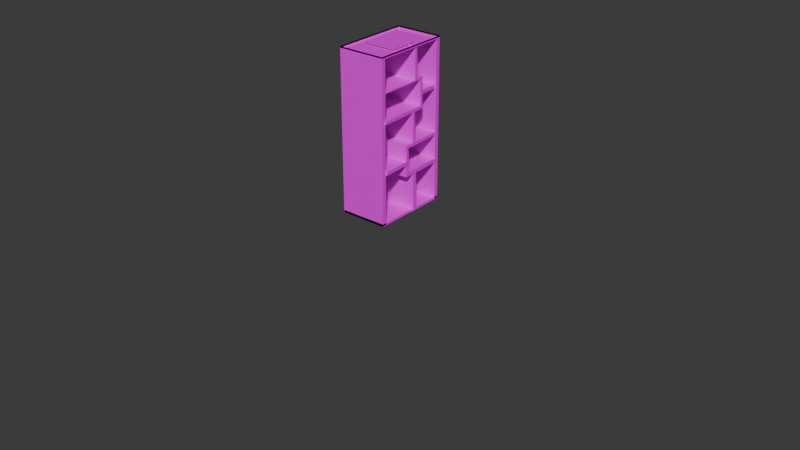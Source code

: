 # Source: bookshelf.blend  (saved by Blender 4.3.34; exported with 4.5.12 LTS)
import bpy
from mathutils import Matrix  # noqa: F401  (used for matrix-valued properties, if any)

bpy.ops.wm.read_factory_settings(use_empty=True)
scene = bpy.context.scene
scene.name = 'Scene'

# ---- collections
col_collection = bpy.data.collections.new('Collection'); scene.collection.children.link(col_collection)

# ---- images (referenced by path relative to the original .blend; pixels are not part of the script)
import os
ASSET_DIR = os.environ.get("B2B_ASSET_DIR", "")  # directory of the original .blend (textures are referenced by path, not embedded)
HERE = os.path.dirname(os.path.abspath(__file__))  # packed textures are extracted next to this script under _unpacked/

def load_image(name, relpath, width, height, colorspace="sRGB"):
    """Load a texture the original file referenced (path relative to the .blend, or extracted next to this script)."""
    p = next((c for c in (os.path.join(HERE, relpath), os.path.join(ASSET_DIR, relpath)) if relpath and os.path.exists(c)), "")
    if p:
        img = bpy.data.images.load(p, check_existing=True)
        img.name = name
    else:  # same state as the original file: an image datablock whose file is absent (Cycles renders it pink)
        img = bpy.data.images.new(name, width, height)
        img.source = "FILE"
        img.filepath = "//" + (relpath or name)
    img.colorspace_settings.name = colorspace
    return img
img_texture_jpg = load_image('texture.jpg', 'texture.jpg', 1024, 1024, 'sRGB')

# ---- materials (node trees are filled in below, after node groups)
mat_material_001 = bpy.data.materials.new('Material.001')

# ---- material node trees
mat_material_001.use_nodes = True; mat_material_001.node_tree.nodes.clear()
_N = mat_material_001.node_tree.nodes; _L = mat_material_001.node_tree.links
n0 = _N.new('ShaderNodeBsdfPrincipled'); n0.name = 'Principled BSDF'; n0.location = (10, 300)
n1 = _N.new('ShaderNodeOutputMaterial'); n1.name = 'Material Output'; n1.location = (300, 300)
n2 = _N.new('ShaderNodeTexImage'); n2.name = 'Image Texture'; n2.location = (-280, 275)
n2.image = img_texture_jpg
_L.new(n0.outputs[0], n1.inputs[0])
_L.new(n2.outputs[0], n0.inputs[0])
n1.is_active_output = True

# ---- world
world_world = bpy.data.worlds.new('World'); scene.world = world_world
world_world.use_nodes = True; world_world.node_tree.nodes.clear()
_N = world_world.node_tree.nodes; _L = world_world.node_tree.links
n0 = _N.new('ShaderNodeOutputWorld'); n0.name = 'World Output'; n0.location = (300, 300)
n1 = _N.new('ShaderNodeBackground'); n1.name = 'Background'; n1.location = (10, 300)
n1.inputs[0].default_value = (0.05088, 0.05088, 0.05088, 1.0)
_L.new(n1.outputs[0], n0.inputs[0])
n0.is_active_output = True
world_world.color = (0.05088, 0.05088, 0.05088)
world_world.sun_shadow_jitter_overblur = 0.0

# ---- meshes
me_plane = bpy.data.meshes.new('Plane')
me_plane.from_pydata([(1.0, -1.0, 0.0), (-1.0, -1.0, 0.0), (1.0, -1.0, 0.0), (1.0, 1.0, 0.0), (-1.0, 1.0, 0.0), (1.0, 1.0, 0.0), (-1.0, -1.0, 0.0), (1.0, -1.0, 0.0), (-1.0, 1.0, 0.0), (1.0, 1.0, 0.0), (1.0, -1.0, -0.07533), (1.0, 1.0, -0.07533), (-1.0, 1.0, -0.07533), (-1.0, -1.0, -0.07533), (1.0, -1.0, -9.962), (-1.0, -1.0, -9.962), (-1.0, 1.0, -9.962), (1.0, 1.0, -9.962), (1.0, -1.0, -10.04), (1.0, 1.0, -10.04), (-1.0, 1.0, -10.04), (-1.0, -1.0, -10.04), (1.0, -0.8903, 0.0), (-1.0, -0.8903, 0.0), (-1.0, -0.8903, 0.0), (1.0, -0.8903, -0.07533), (-1.0, -0.8903, -0.07533), (1.0, 0.8925, 0.0), (1.0, 0.8925, -0.07533), (-1.0, 0.8925, 0.0), (-1.0, 0.8925, 0.0), (-1.0, 0.8925, -0.07533), (1.0, 0.8925, -10.01), (1.0, 1.0, -10.01), (-1.0, -0.8903, -10.01), (-1.0, -1.0, -10.01), (1.0, -1.0, -10.01), (-1.0, 1.0, -10.01), (1.0, -0.8903, -10.01), (-1.0, 0.8925, -10.01), (-0.6667, -0.4, 0.0), (0.6667, -0.4, 0.0), (-0.6667, 0.4, 0.0), (0.6667, 0.4, 0.0), (-0.9769, -0.9189, -2.036), (-0.9769, -0.9189, -2.106), (9.06, -8.428, 3.119e-07), (9.06, -8.428, -6.418e-07), (9.68, -8.401, 3.059e-07), (9.68, -8.401, -6.478e-07), (10.28, -8.319, 2.881e-07), (10.28, -8.319, -6.655e-07), (10.83, -8.188, 2.593e-07), (10.83, -8.188, -6.944e-07), (11.31, -8.01, 2.205e-07), (11.31, -8.01, -7.332e-07), (11.7, -7.794, 1.733e-07), (11.7, -7.794, -7.804e-07), (12.0, -7.547, 1.193e-07), (12.0, -7.547, -8.343e-07), (12.18, -7.279, 6.084e-08), (12.18, -7.279, -8.928e-07), (12.24, -7.001, 0.0), (12.24, -7.001, -9.537e-07), (12.18, -6.723, -6.084e-08), (12.18, -6.723, -1.015e-06), (12.0, -6.455, -1.193e-07), (12.0, -6.455, -1.073e-06), (11.7, -6.208, -1.733e-07), (11.7, -6.208, -1.127e-06), (11.31, -5.992, -2.205e-07), (11.31, -5.992, -1.174e-06), (10.83, -5.815, -2.593e-07), (10.83, -5.815, -1.213e-06), (10.28, -5.683, -2.881e-07), (10.28, -5.683, -1.242e-06), (9.68, -5.602, -3.059e-07), (9.68, -5.602, -1.26e-06), (9.06, -5.574, -3.119e-07), (9.06, -5.574, -1.266e-06), (8.44, -5.602, -3.059e-07), (8.44, -5.602, -1.26e-06), (7.843, -5.683, -2.881e-07), (7.843, -5.683, -1.242e-06), (7.294, -5.815, -2.593e-07), (7.294, -5.815, -1.213e-06), (6.812, -5.992, -2.205e-07), (6.812, -5.992, -1.174e-06), (6.417, -6.208, -1.733e-07), (6.417, -6.208, -1.127e-06), (6.124, -6.455, -1.193e-07), (6.124, -6.455, -1.073e-06), (5.943, -6.723, -6.084e-08), (5.943, -6.723, -1.015e-06), (5.882, -7.001, 0.0), (5.882, -7.001, -9.537e-07), (5.943, -7.279, 6.084e-08), (5.943, -7.279, -8.928e-07), (6.124, -7.547, 1.193e-07), (6.124, -7.547, -8.343e-07), (6.417, -7.794, 1.733e-07), (6.417, -7.794, -7.804e-07), (6.812, -8.01, 2.205e-07), (6.812, -8.01, -7.332e-07), (7.294, -8.188, 2.593e-07), (7.294, -8.188, -6.944e-07), (7.843, -8.319, 2.881e-07), (7.843, -8.319, -6.655e-07), (8.44, -8.401, 3.059e-07), (8.44, -8.401, -6.478e-07), (1.495, -4.037, 0.0), (1.495, -4.037, 0.0), (1.693, -4.051, 0.0), (1.693, -4.051, 0.0), (1.883, -4.093, 0.0), (1.883, -4.093, 0.0), (2.058, -4.161, 0.0), (2.058, -4.161, 0.0), (2.212, -4.252, 0.0), (2.212, -4.252, 0.0), (2.338, -4.364, 0.0), (2.338, -4.364, 0.0), (2.431, -4.491, 0.0), (2.431, -4.491, 0.0), (2.489, -4.629, 0.0), (2.489, -4.629, 0.0), (2.508, -4.772, 0.0), (2.508, -4.772, 0.0), (2.489, -4.916, 0.0), (2.489, -4.916, 0.0), (2.431, -5.054, 0.0), (2.431, -5.054, 0.0), (2.338, -5.181, 0.0), (2.338, -5.181, 0.0), (2.212, -5.293, 0.0), (2.212, -5.293, 0.0), (2.058, -5.384, 0.0), (2.058, -5.384, 0.0), (1.883, -5.452, 0.0), (1.883, -5.452, 0.0), (1.693, -5.494, 0.0), (1.693, -5.494, 0.0), (1.495, -5.508, 0.0), (1.495, -5.508, 0.0), (1.298, -5.494, 0.0), (1.298, -5.494, 0.0), (1.108, -5.452, 0.0), (1.108, -5.452, 0.0), (0.9324, -5.384, 0.0), (0.9324, -5.384, 0.0), (0.7789, -5.293, 0.0), (0.7789, -5.293, 0.0), (0.6529, -5.181, 0.0), (0.6529, -5.181, 0.0), (0.5593, -5.054, 0.0), (0.5593, -5.054, 0.0), (0.5016, -4.916, 0.0), (0.5016, -4.916, 0.0), (0.4822, -4.772, 0.0), (0.4822, -4.772, 0.0), (0.5016, -4.629, 0.0), (0.5016, -4.629, 0.0), (0.5593, -4.491, 0.0), (0.5593, -4.491, 0.0), (0.6529, -4.364, 0.0), (0.6529, -4.364, 0.0), (0.7789, -4.252, 0.0), (0.7789, -4.252, 0.0), (0.9324, -4.161, 0.0), (0.9324, -4.161, 0.0), (1.108, -4.093, 0.0), (1.108, -4.093, 0.0), (1.298, -4.051, 0.0), (1.298, -4.051, 0.0), (-0.9769, -0.1189, -2.106), (-0.9769, -0.1189, -2.036), (0.9983, -0.8845, -2.067), (0.9983, -0.8845, -1.996), (0.9983, -0.08454, -2.067), (0.9983, -0.08454, -1.996), (0.9832, 0.2269, -1.996), (0.9832, 0.2269, -2.067), (-0.9919, 0.1926, -2.036), (-0.9919, 0.1926, -2.106), (0.987, 0.1491, -2.067), (0.987, 0.1491, -1.996), (-0.9881, 0.1147, -2.036), (-0.9881, 0.1147, -2.106), (-1.009, 0.1923, -0.07603), (0.9659, 0.2266, -0.03687), (-1.005, 0.1144, -0.07603), (0.9697, 0.1488, -0.03687), (-0.9769, -0.1189, -1.943), (-0.9769, -0.1189, -2.013), (-0.9769, -0.9189, -1.943), (-0.9769, -0.9189, -2.013), (-0.9881, 0.1147, -2.013), (-0.9881, 0.1147, -1.943), (0.9832, 0.2269, -2.067), (0.9742, 0.4126, -2.067), (0.9832, 0.2269, -1.996), (-1.001, 0.3782, -2.106), (0.9832, 0.2269, -1.996), (0.9832, 0.2269, -2.067), (-0.9919, 0.1926, -2.036), (-0.9919, 0.1926, -2.106), (0.9742, 0.4126, -2.067), (-1.001, 0.3782, -2.106), (-0.9919, 0.1926, -2.036), (-0.9919, 0.1926, -2.106), (0.9742, 0.4126, -1.996), (0.9742, 0.4126, -2.067), (-1.001, 0.3782, -2.036), (-1.001, 0.3782, -2.106), (-0.9927, 0.1926, -1.95), (0.9824, 0.2269, -1.911), (-1.002, 0.3782, -1.95), (0.9735, 0.4125, -1.911), (-0.9973, 0.3049, -2.106), (0.9778, 0.3393, -2.067), (-0.9973, 0.3049, -2.106), (0.9778, 0.3393, -2.067), (-0.9973, 0.3049, -2.036), (-0.9973, 0.3049, -2.106), (0.9778, 0.3393, -1.996), (0.9778, 0.3393, -2.067), (-0.9981, 0.3049, -1.95), (0.977, 0.3393, -1.911), (0.9899, 0.4128, -3.844), (-0.9852, 0.3784, -3.883), (-0.9817, 0.3052, -3.883), (0.9934, 0.3396, -3.844), (-0.9871, 0.3784, -3.676), (-0.9835, 0.3051, -3.676), (0.9916, 0.3395, -3.637), (0.9881, 0.4128, -3.637), (-0.9237, -0.894, -3.883), (1.051, -0.8596, -3.844), (1.05, -0.8596, -3.637), (-0.9255, -0.894, -3.676), (-0.9913, 0.305, -2.798), (0.9803, 0.4127, -2.758), (-0.9948, 0.3783, -2.798), (0.9839, 0.3394, -2.758), (-0.9928, 0.3783, -3.027), (0.9859, 0.3394, -2.988), (-0.9892, 0.305, -3.027), (0.9823, 0.4127, -2.988), (0.9571, 0.935, -2.988), (0.9551, 0.935, -2.758), (-1.02, 0.9006, -2.798), (-1.018, 0.9006, -3.027), (-0.9718, 0.1009, -3.883), (-0.9736, 0.1008, -3.676), (1.003, 0.1353, -3.844), (1.001, 0.1352, -3.637), (-0.968, 0.02266, -3.883), (1.007, 0.05705, -3.844), (1.005, 0.05702, -3.637), (-0.9699, 0.02263, -3.676), (1.021, 0.1356, -5.875), (-0.9539, 0.1012, -5.914), (-0.9502, 0.02297, -5.914), (1.025, 0.05736, -5.875), (-0.9557, 0.1011, -5.713), (-0.9519, 0.02294, -5.713), (1.019, 0.1355, -5.674), (1.023, 0.05733, -5.674), (0.9816, 0.9548, -5.875), (-0.9936, 0.9204, -5.914), (-0.9953, 0.9204, -5.713), (0.9798, 0.9548, -5.674), (1.037, -0.1973, -5.875), (-0.9378, -0.2316, -5.914), (1.035, -0.1973, -5.674), (-0.9396, -0.2317, -5.713), (-0.9808, 1.0, -9.962), (-0.9808, -1.0, -9.962), (-0.9808, -1.0, -10.04), (-0.9808, 1.0, -10.04), (-0.9209, -0.9517, -3.883), (1.054, -0.9173, -3.844), (1.052, -0.9174, -3.637), (-0.9227, -0.9517, -3.676), (1.031, -0.1121, -5.674), (1.033, -0.1121, -5.875), (-0.942, -0.1465, -5.914), (-0.9437, -0.1465, -5.713), (1.053, -0.197, -7.611), (-0.9226, -0.2314, -7.65), (1.048, -0.1118, -7.611), (-0.9267, -0.1462, -7.65), (1.05, -0.197, -7.369), (1.046, -0.1119, -7.369), (-0.9288, -0.1462, -7.409), (-0.9247, -0.2314, -7.409), (0.9956, 0.9801, -7.611), (-0.9795, 0.9457, -7.65), (0.9935, 0.98, -7.369), (-0.9816, 0.9457, -7.409), (1.04, -0.112, -6.651), (-0.9351, -0.1464, -6.691), (-0.931, -0.2315, -6.691), (1.044, -0.1971, -6.651), (1.046, -0.1971, -6.88), (1.042, -0.1119, -6.88), (-0.9331, -0.1463, -6.919), (-0.929, -0.2315, -6.919), (-0.8953, -0.9278, -6.919), (-0.8973, -0.9278, -6.691), (1.078, -0.8934, -6.651), (1.08, -0.8934, -6.88), (-0.9369, 0.02047, -7.409), (-0.9347, 0.0205, -7.65), (1.04, 0.05489, -7.611), (1.038, 0.05485, -7.369), (-0.9419, 0.1247, -7.409), (1.035, 0.1591, -7.611), (-0.9398, 0.1247, -7.65), (1.033, 0.159, -7.369), (-0.9189, 0.1251, -10.03), (-0.9138, 0.02087, -10.03), (1.061, 0.05525, -9.987), (1.056, 0.1594, -9.987), (1.0, 0.8925, 0.0833), (1.0, 1.0, 0.0833), (-1.0, -0.8903, 0.0833), (-1.0, -1.0, 0.0833), (1.0, -1.0, 0.0833), (-1.0, 1.0, 0.0833), (1.0, 0.8925, 0.007968), (1.0, 1.0, 0.007968), (-1.0, -0.8903, 0.007968), (-1.0, -1.0, 0.007968), (1.0, -1.0, 0.007968), (-1.0, 1.0, 0.007968), (1.0, -0.8903, 0.0833), (-1.0, 0.8925, 0.0833), (1.0, -0.8903, 0.007968), (-1.0, 0.8925, 0.007968), (1.0, -1.0, -9.897), (1.0, 1.0, -9.897), (-0.9808, -1.0, -9.897), (-0.9808, 1.0, -9.897)], [(2, 7), (135, 134), (46, 47), (49, 48), (51, 50), (53, 52), (121, 120), (55, 54), (57, 56), (133, 132), (59, 58), (61, 60), (63, 62), (119, 118), (65, 64), (67, 66), (131, 130), (69, 68), (71, 70), (73, 72), (117, 116), (75, 74), (77, 76), (129, 128), (79, 78), (81, 80), (83, 82), (115, 114), (85, 84), (87, 86), (127, 126), (89, 88), (91, 90), (93, 92), (113, 112), (95, 94), (110, 111), (97, 96), (125, 124), (99, 98), (101, 100), (103, 102), (105, 104), (107, 106), (123, 122), (109, 108), (137, 136), (139, 138), (141, 140), (143, 142), (145, 144), (147, 146), (149, 148), (151, 150), (153, 152), (155, 154), (157, 156), (159, 158), (161, 160), (163, 162), (165, 164), (167, 166), (169, 168), (171, 170), (173, 172)], [(5, 4, 329, 325), (4, 5, 9, 8), (29, 4, 8, 30), (31, 28, 32, 39), (4, 29, 337, 329), (11, 28, 330, 331), (25, 10, 334, 338), (21, 18, 19, 20), (16, 15, 21, 20), (15, 14, 18, 21), (14, 17, 276, 277), (1, 0, 328, 327), (28, 25, 338, 330), (25, 26, 34, 38), (1, 23, 24, 6), (22, 27, 324, 336), (23, 1, 327, 326), (26, 25, 28, 31), (23, 29, 30, 24), (39, 32, 33, 37), (35, 36, 38, 34), (13, 10, 36, 35), (10, 25, 38, 36), (28, 11, 33, 32), (11, 12, 37, 33), (26, 13, 35, 34), (12, 31, 39, 37), (40, 41, 43, 42), (179, 175, 44, 177), (174, 178, 176, 45), (176, 177, 44, 45), (178, 179, 177, 176), (185, 184, 181, 180), (44, 175, 192, 194), (182, 180, 202, 204), (187, 186, 182, 183), (184, 187, 183, 181), (185, 180, 189, 191), (175, 179, 185, 186), (178, 174, 187, 184), (45, 44, 194, 195), (179, 178, 184, 185), (190, 191, 189, 188), (180, 182, 188, 189), (186, 185, 191, 190), (182, 186, 190, 188), (195, 194, 192, 193), (193, 192, 197, 196), (187, 174, 193, 196), (186, 187, 196, 197), (175, 186, 197, 192), (174, 45, 195, 193), (183, 182, 204, 205), (199, 201, 207, 206), (233, 232, 229, 230), (180, 181, 203, 202), (204, 202, 200, 208), (206, 207, 213, 211), (202, 203, 198, 200), (205, 204, 208, 209), (219, 199, 206, 221), (218, 183, 205, 220), (223, 222, 212, 213), (213, 212, 210, 211), (224, 210, 217, 227), (224, 225, 211, 210), (221, 206, 211, 225), (220, 205, 209, 223), (226, 227, 217, 216), (222, 208, 214, 226), (208, 200, 215, 214), (210, 212, 216, 217), (212, 222, 226, 216), (214, 215, 227, 226), (207, 220, 223, 213), (203, 221, 225, 198), (200, 198, 225, 224), (200, 224, 227, 215), (209, 208, 222, 223), (201, 218, 220, 207), (181, 219, 221, 203), (181, 183, 218, 219), (231, 230, 229, 228), (235, 234, 231, 228), (259, 256, 236, 239), (232, 235, 228, 229), (244, 247, 235, 232), (245, 246, 233, 234), (247, 245, 234, 235), (246, 244, 232, 233), (238, 239, 283, 282), (256, 257, 237, 236), (257, 258, 238, 237), (258, 259, 239, 238), (218, 201, 242, 240), (199, 219, 243, 241), (219, 218, 240, 243), (201, 199, 241, 242), (240, 242, 244, 246), (241, 243, 245, 247), (243, 240, 246, 245), (242, 241, 249, 250), (250, 249, 248, 251), (241, 247, 248, 249), (244, 242, 250, 251), (247, 244, 251, 248), (234, 233, 253, 255), (231, 234, 255, 254), (230, 231, 254, 252), (233, 230, 252, 253), (255, 253, 259, 258), (254, 255, 258, 257), (265, 264, 261, 262), (253, 252, 256, 259), (261, 260, 263, 262), (264, 266, 271, 270), (266, 267, 263, 260), (285, 284, 274, 272), (257, 256, 265, 267), (254, 257, 267, 266), (252, 254, 266, 264), (256, 252, 264, 265), (270, 271, 268, 269), (266, 260, 268, 271), (261, 264, 270, 269), (260, 261, 269, 268), (274, 275, 273, 272), (293, 292, 288, 290), (284, 287, 275, 274), (287, 286, 273, 275), (277, 276, 279, 278), (18, 278, 342, 340), (18, 14, 277, 278), (17, 19, 279, 276), (282, 283, 280, 281), (237, 238, 282, 281), (239, 236, 280, 283), (236, 237, 281, 280), (265, 262, 286, 287), (267, 265, 287, 284), (262, 263, 285, 286), (263, 267, 284, 285), (291, 290, 288, 289), (318, 316, 299, 297), (295, 294, 291, 289), (292, 295, 289, 288), (304, 307, 295, 292), (307, 306, 294, 295), (306, 305, 293, 294), (305, 304, 292, 293), (299, 298, 296, 297), (319, 317, 296, 298), (317, 318, 297, 296), (316, 319, 298, 299), (285, 272, 303, 300), (286, 285, 300, 301), (273, 286, 301, 302), (272, 273, 302, 303), (300, 303, 304, 305), (301, 300, 305, 306), (302, 301, 306, 307), (304, 303, 310, 311), (310, 309, 308, 311), (307, 304, 311, 308), (302, 307, 308, 309), (303, 302, 309, 310), (294, 293, 315, 312), (290, 291, 313, 314), (293, 290, 314, 315), (291, 294, 312, 313), (312, 315, 319, 316), (318, 317, 323, 320), (315, 314, 317, 319), (313, 312, 316, 318), (322, 321, 320, 323), (317, 314, 322, 323), (314, 313, 321, 322), (313, 318, 320, 321), (325, 329, 335, 331), (326, 327, 333, 332), (327, 328, 334, 333), (324, 325, 331, 330), (328, 336, 338, 334), (337, 326, 332, 339), (329, 337, 339, 335), (336, 324, 330, 338), (26, 31, 339, 332), (13, 26, 332, 333), (10, 13, 333, 334), (31, 12, 335, 339), (12, 11, 331, 335), (0, 22, 336, 328), (27, 5, 325, 324), (29, 23, 326, 337), (341, 340, 342, 343), (279, 19, 341, 343), (19, 18, 340, 341), (278, 279, 343, 342)])
_uv = me_plane.uv_layers.new(name='UVMap')
_uv.uv.foreach_set('vector', [1.0, 1.0, 0.0, 1.0, 0.0, 1.0, 1.0, 1.0, 0.0, 1.0, 1.0, 1.0, 1.0, 1.0, 0.0, 1.0, 0.0, 0.9463, 0.0, 1.0, 0.0, 1.0, 0.0, 0.9463, 0.0, 0.9463, 1.0, 0.9463, 1.0, 0.9463, 0.0, 0.9463, 0.0, 1.0, 0.0, 0.9463, 0.0, 0.9463, 0.0, 1.0, 0.0, 0.0, 0.0, 0.0, 0.0, 0.0, 0.0, 0.0, 0.0, 0.0, 0.0, 0.0, 0.0, 0.0, 0.0, 0.0, 0.0, 0.0, 1.0, 0.0, 1.0, 1.0, 0.0, 1.0, 0.0, 1.0, 0.0, 0.0, 0.0, 0.0, 0.0, 1.0, 0.0, 0.0, 0.0, 0.0, 0.0, 0.0, 0.0, 0.0, 0.0, 0.0, 0.0, 0.0, 0.0, 0.0, 0.0, 0.0, 0.0, 0.0, 0.0, 0.0, 0.0, 0.0, 0.0, 0.0, 1.0, 0.9463, 1.0, 0.05485, 1.0, 0.05485, 1.0, 0.9463, 1.0, 0.05485, 0.0, 0.05485, 0.0, 0.05485, 1.0, 0.05485, 0.0, 0.0, 0.0, 0.05485, 0.0, 0.05485, 0.0, 0.0, 0.0, 0.0, 0.0, 0.0, 0.0, 0.0, 0.0, 0.0, 0.0, 0.05485, 0.0, 0.0, 0.0, 0.0, 0.0, 0.05485, 0.0, 0.05485, 1.0, 0.05485, 1.0, 0.9463, 0.0, 0.9463, 0.0, 0.05485, 0.0, 0.9463, 0.0, 0.9463, 0.0, 0.05485, 0.0, 0.9463, 1.0, 0.9463, 1.0, 1.0, 0.0, 1.0, 0.0, 0.0, 1.0, 0.0, 1.0, 0.05485, 0.0, 0.05485, 0.0, 0.0, 0.0, 0.0, 0.0, 0.0, 0.0, 0.0, 0.0, 0.0, 0.0, 0.0, 0.0, 0.0, 0.0, 0.0, 0.0, 0.0, 0.0, 0.0, 0.0, 0.0, 0.0, 0.0, 1.0, 1.0, 0.0, 1.0, 0.0, 1.0, 1.0, 1.0, 0.0, 0.05485, 0.0, 0.0, 0.0, 0.0, 0.0, 0.05485, 0.0, 1.0, 0.0, 0.9463, 0.0, 0.9463, 0.0, 1.0, 0.0, 0.0, 1.0, 0.0, 1.0, 1.0, 0.0, 1.0, 0.375, 0.0, 0.625, 0.0, 0.625, 0.25, 0.375, 0.25, 0.375, 0.25, 0.625, 0.25, 0.625, 0.5, 0.375, 0.5, 0.375, 0.5, 0.625, 0.5, 0.625, 0.75, 0.375, 0.75, 0.375, 0.75, 0.625, 0.75, 0.625, 1.0, 0.375, 1.0, 0.625, 0.75, 0.375, 0.75, 0.375, 0.75, 0.625, 0.75, 0.625, 0.25, 0.625, 0.0, 0.625, 0.0, 0.625, 0.25, 0.375, 0.5, 0.375, 0.75, 0.375, 0.75, 0.375, 0.5, 0.625, 0.75, 0.875, 0.75, 0.875, 0.75, 0.625, 0.75, 0.625, 0.25, 0.375, 0.25, 0.375, 0.25, 0.625, 0.25, 0.625, 0.75, 0.625, 0.75, 0.625, 0.75, 0.625, 0.75, 0.625, 0.0, 0.375, 0.0, 0.375, 0.0, 0.625, 0.0, 0.625, 0.25, 0.375, 0.25, 0.375, 0.25, 0.625, 0.25, 0.375, 0.75, 0.625, 0.75, 0.625, 0.75, 0.375, 0.75, 0.625, 0.75, 0.375, 0.75, 0.375, 0.75, 0.625, 0.75, 0.625, 0.0, 0.375, 0.0, 0.375, 0.0, 0.625, 0.0, 0.375, 0.75, 0.375, 0.5, 0.375, 0.5, 0.375, 0.75, 0.625, 0.0, 0.375, 0.0, 0.375, 0.0, 0.625, 0.0, 0.875, 0.75, 0.875, 0.75, 0.875, 0.75, 0.875, 0.75, 0.625, 0.5, 0.875, 0.5, 0.875, 0.75, 0.625, 0.75, 0.625, 0.75, 0.875, 0.75, 0.875, 0.75, 0.625, 0.75, 0.375, 0.25, 0.375, 0.25, 0.375, 0.25, 0.375, 0.25, 0.875, 0.75, 0.625, 0.75, 0.625, 0.75, 0.875, 0.75, 0.625, 0.0, 0.625, 0.0, 0.625, 0.0, 0.625, 0.0, 0.375, 0.25, 0.375, 0.5, 0.375, 0.5, 0.375, 0.25, 0.625, 0.75, 0.875, 0.75, 0.875, 0.75, 0.625, 0.75, 0.625, 0.25, 0.375, 0.25, 0.375, 0.25, 0.625, 0.25, 0.375, 0.25, 0.375, 0.25, 0.375, 0.25, 0.375, 0.25, 0.625, 0.75, 0.375, 0.75, 0.375, 0.75, 0.625, 0.75, 0.375, 0.5, 0.375, 0.75, 0.375, 0.75, 0.375, 0.5, 0.625, 0.25, 0.375, 0.25, 0.375, 0.25, 0.625, 0.25, 0.625, 0.75, 0.375, 0.75, 0.375, 0.75, 0.625, 0.75, 0.625, 0.75, 0.875, 0.75, 0.875, 0.75, 0.625, 0.75, 0.625, 0.25, 0.625, 0.25, 0.625, 0.25, 0.625, 0.25, 0.375, 0.25, 0.375, 0.25, 0.375, 0.25, 0.375, 0.25, 0.625, 0.75, 0.875, 0.75, 0.875, 0.75, 0.625, 0.75, 0.125, 0.5, 0.375, 0.5, 0.375, 0.75, 0.125, 0.75, 0.625, 0.75, 0.625, 0.75, 0.625, 0.75, 0.625, 0.75, 0.625, 0.75, 0.375, 0.75, 0.375, 0.75, 0.625, 0.75, 0.375, 0.75, 0.375, 0.75, 0.375, 0.75, 0.375, 0.75, 0.625, 0.75, 0.625, 0.75, 0.625, 0.75, 0.625, 0.75, 0.375, 0.5, 0.375, 0.75, 0.375, 0.75, 0.375, 0.5, 0.875, 0.75, 0.875, 0.75, 0.875, 0.75, 0.875, 0.75, 0.375, 0.5, 0.375, 0.75, 0.375, 0.75, 0.375, 0.5, 0.375, 0.75, 0.375, 0.5, 0.375, 0.5, 0.375, 0.75, 0.875, 0.75, 0.875, 0.75, 0.875, 0.75, 0.875, 0.75, 0.375, 0.5, 0.375, 0.75, 0.375, 0.75, 0.375, 0.5, 0.625, 0.75, 0.625, 0.75, 0.625, 0.75, 0.625, 0.75, 0.375, 0.75, 0.375, 0.75, 0.375, 0.75, 0.375, 0.75, 0.625, 0.75, 0.375, 0.75, 0.375, 0.75, 0.625, 0.75, 0.625, 0.75, 0.625, 0.75, 0.625, 0.75, 0.625, 0.75, 0.625, 0.75, 0.875, 0.75, 0.875, 0.75, 0.625, 0.75, 0.375, 0.25, 0.375, 0.25, 0.375, 0.25, 0.375, 0.25, 0.625, 0.25, 0.625, 0.25, 0.625, 0.25, 0.625, 0.25, 0.625, 0.25, 0.375, 0.25, 0.375, 0.25, 0.625, 0.25, 0.625, 0.25, 0.375, 0.25, 0.375, 0.25, 0.625, 0.25, 0.625, 0.25, 0.625, 0.25, 0.625, 0.25, 0.625, 0.25, 0.375, 0.25, 0.375, 0.25, 0.375, 0.25, 0.375, 0.25, 0.375, 0.25, 0.625, 0.25, 0.625, 0.25, 0.375, 0.25, 0.375, 0.25, 0.625, 0.25, 0.625, 0.25, 0.375, 0.25, 0.625, 0.25, 0.375, 0.25, 0.375, 0.25, 0.625, 0.25, 0.625, 0.25, 0.625, 0.25, 0.625, 0.25, 0.625, 0.25, 0.375, 0.25, 0.375, 0.25, 0.375, 0.25, 0.375, 0.25, 0.625, 0.25, 0.375, 0.25, 0.375, 0.25, 0.625, 0.25, 0.375, 0.25, 0.625, 0.25, 0.625, 0.25, 0.375, 0.25, 0.625, 0.25, 0.625, 0.25, 0.625, 0.25, 0.625, 0.25, 0.625, 0.25, 0.375, 0.25, 0.375, 0.25, 0.625, 0.25, 0.375, 0.25, 0.375, 0.25, 0.375, 0.25, 0.375, 0.25, 0.625, 0.25, 0.625, 0.25, 0.625, 0.25, 0.625, 0.25, 0.625, 0.25, 0.375, 0.25, 0.375, 0.25, 0.625, 0.25, 0.375, 0.25, 0.625, 0.25, 0.625, 0.25, 0.375, 0.25, 0.375, 0.25, 0.375, 0.25, 0.375, 0.25, 0.375, 0.25, 0.625, 0.25, 0.625, 0.25, 0.625, 0.25, 0.625, 0.25, 0.625, 0.25, 0.375, 0.25, 0.375, 0.25, 0.625, 0.25, 0.375, 0.25, 0.625, 0.25, 0.625, 0.25, 0.375, 0.25, 0.375, 0.25, 0.625, 0.25, 0.625, 0.25, 0.375, 0.25, 0.625, 0.25, 0.625, 0.25, 0.625, 0.25, 0.625, 0.25, 0.375, 0.25, 0.375, 0.25, 0.375, 0.25, 0.375, 0.25, 0.625, 0.25, 0.375, 0.25, 0.375, 0.25, 0.625, 0.25, 0.625, 0.25, 0.375, 0.25, 0.375, 0.25, 0.625, 0.25, 0.625, 0.25, 0.625, 0.25, 0.625, 0.25, 0.625, 0.25, 0.375, 0.25, 0.625, 0.25, 0.625, 0.25, 0.375, 0.25, 0.375, 0.25, 0.375, 0.25, 0.375, 0.25, 0.375, 0.25, 0.625, 0.25, 0.375, 0.25, 0.375, 0.25, 0.625, 0.25, 0.625, 0.25, 0.625, 0.25, 0.625, 0.25, 0.625, 0.25, 0.375, 0.25, 0.375, 0.25, 0.375, 0.25, 0.375, 0.25, 0.375, 0.25, 0.375, 0.25, 0.375, 0.25, 0.375, 0.25, 0.375, 0.25, 0.625, 0.25, 0.625, 0.25, 0.375, 0.25, 0.375, 0.25, 0.625, 0.25, 0.625, 0.25, 0.375, 0.25, 0.625, 0.25, 0.625, 0.25, 0.625, 0.25, 0.625, 0.25, 0.625, 0.25, 0.625, 0.25, 0.625, 0.25, 0.625, 0.25, 0.625, 0.25, 0.375, 0.25, 0.375, 0.25, 0.625, 0.25, 0.625, 0.25, 0.625, 0.25, 0.625, 0.25, 0.625, 0.25, 0.375, 0.25, 0.625, 0.25, 0.625, 0.25, 0.375, 0.25, 0.375, 0.25, 0.375, 0.25, 0.375, 0.25, 0.375, 0.25, 0.375, 0.25, 0.625, 0.25, 0.625, 0.25, 0.375, 0.25, 0.625, 0.25, 0.625, 0.25, 0.625, 0.25, 0.625, 0.25, 0.375, 0.25, 0.375, 0.25, 0.375, 0.25, 0.375, 0.25, 0.625, 0.25, 0.375, 0.25, 0.375, 0.25, 0.625, 0.25, 0.625, 0.25, 0.375, 0.25, 0.375, 0.25, 0.625, 0.25, 0.625, 0.25, 0.625, 0.25, 0.625, 0.25, 0.625, 0.25, 0.625, 0.25, 0.375, 0.25, 0.375, 0.25, 0.625, 0.25, 0.375, 0.25, 0.375, 0.25, 0.375, 0.25, 0.375, 0.25, 0.0, 0.0, 0.0, 0.0, 0.0, 0.0, 0.0, 0.0, 0.0, 0.0, 0.0, 0.0, 0.0, 0.0, 0.0, 0.0, 0.0, 0.0, 0.0, 0.0, 0.0, 0.0, 0.0, 0.0, 0.0, 0.0, 0.0, 0.0, 0.0, 0.0, 0.0, 0.0, 0.625, 0.25, 0.375, 0.25, 0.375, 0.25, 0.625, 0.25, 0.625, 0.25, 0.625, 0.25, 0.625, 0.25, 0.625, 0.25, 0.375, 0.25, 0.375, 0.25, 0.375, 0.25, 0.375, 0.25, 0.375, 0.25, 0.625, 0.25, 0.625, 0.25, 0.375, 0.25, 0.375, 0.25, 0.375, 0.25, 0.375, 0.25, 0.375, 0.25, 0.625, 0.25, 0.375, 0.25, 0.375, 0.25, 0.625, 0.25, 0.375, 0.25, 0.625, 0.25, 0.625, 0.25, 0.375, 0.25, 0.625, 0.25, 0.625, 0.25, 0.625, 0.25, 0.625, 0.25, 0.375, 0.25, 0.625, 0.25, 0.625, 0.25, 0.375, 0.25, 0.375, 0.25, 0.375, 0.25, 0.375, 0.25, 0.375, 0.25, 0.375, 0.25, 0.375, 0.25, 0.375, 0.25, 0.375, 0.25, 0.625, 0.25, 0.375, 0.25, 0.375, 0.25, 0.625, 0.25, 0.625, 0.25, 0.375, 0.25, 0.375, 0.25, 0.625, 0.25, 0.375, 0.25, 0.375, 0.25, 0.375, 0.25, 0.375, 0.25, 0.375, 0.25, 0.625, 0.25, 0.625, 0.25, 0.375, 0.25, 0.625, 0.25, 0.625, 0.25, 0.625, 0.25, 0.625, 0.25, 0.375, 0.25, 0.625, 0.25, 0.625, 0.25, 0.375, 0.25, 0.625, 0.25, 0.625, 0.25, 0.625, 0.25, 0.625, 0.25, 0.625, 0.25, 0.375, 0.25, 0.375, 0.25, 0.625, 0.25, 0.375, 0.25, 0.625, 0.25, 0.625, 0.25, 0.375, 0.25, 0.625, 0.25, 0.625, 0.25, 0.625, 0.25, 0.625, 0.25, 0.375, 0.25, 0.625, 0.25, 0.625, 0.25, 0.375, 0.25, 0.375, 0.25, 0.375, 0.25, 0.375, 0.25, 0.375, 0.25, 0.625, 0.25, 0.375, 0.25, 0.375, 0.25, 0.625, 0.25, 0.625, 0.25, 0.625, 0.25, 0.625, 0.25, 0.625, 0.25, 0.375, 0.25, 0.625, 0.25, 0.625, 0.25, 0.375, 0.25, 0.375, 0.25, 0.375, 0.25, 0.375, 0.25, 0.375, 0.25, 0.625, 0.25, 0.625, 0.25, 0.625, 0.25, 0.625, 0.25, 0.625, 0.25, 0.375, 0.25, 0.375, 0.25, 0.625, 0.25, 0.375, 0.25, 0.625, 0.25, 0.625, 0.25, 0.375, 0.25, 0.375, 0.25, 0.375, 0.25, 0.375, 0.25, 0.375, 0.25, 0.625, 0.25, 0.375, 0.25, 0.375, 0.25, 0.625, 0.25, 0.375, 0.25, 0.625, 0.25, 0.625, 0.25, 0.375, 0.25, 0.625, 0.25, 0.375, 0.25, 0.375, 0.25, 0.625, 0.25, 0.625, 0.25, 0.625, 0.25, 0.625, 0.25, 0.625, 0.25, 0.375, 0.25, 0.375, 0.25, 0.375, 0.25, 0.375, 0.25, 0.375, 0.25, 0.625, 0.25, 0.625, 0.25, 0.375, 0.25, 0.375, 0.25, 0.625, 0.25, 0.625, 0.25, 0.375, 0.25, 0.625, 0.25, 0.625, 0.25, 0.625, 0.25, 0.625, 0.25, 0.375, 0.25, 0.375, 0.25, 0.375, 0.25, 0.375, 0.25, 0.625, 0.25, 0.375, 0.25, 0.375, 0.25, 0.625, 0.25, 0.625, 0.25, 0.625, 0.25, 0.625, 0.25, 0.625, 0.25, 0.625, 0.25, 0.375, 0.25, 0.375, 0.25, 0.625, 0.25, 0.375, 0.25, 0.375, 0.25, 0.375, 0.25, 0.375, 0.25, 1.0, 1.0, 0.0, 1.0, 0.0, 1.0, 1.0, 1.0, 0.0, 0.05485, 0.0, 0.0, 0.0, 0.0, 0.0, 0.05485, 0.0, 0.0, 0.0, 0.0, 0.0, 0.0, 0.0, 0.0, 0.0, 0.0, 0.0, 0.0, 0.0, 0.0, 0.0, 0.0, 0.0, 0.0, 0.0, 0.0, 0.0, 0.0, 0.0, 0.0, 0.0, 0.9463, 0.0, 0.05485, 0.0, 0.05485, 0.0, 0.9463, 0.0, 1.0, 0.0, 0.9463, 0.0, 0.9463, 0.0, 1.0, 0.0, 0.0, 0.0, 0.0, 0.0, 0.0, 0.0, 0.0, 0.0, 0.05485, 0.0, 0.9463, 0.0, 0.9463, 0.0, 0.05485, 0.0, 0.0, 0.0, 0.05485, 0.0, 0.05485, 0.0, 0.0, 0.0, 0.0, 0.0, 0.0, 0.0, 0.0, 0.0, 0.0, 0.0, 0.9463, 0.0, 1.0, 0.0, 1.0, 0.0, 0.9463, 0.0, 1.0, 1.0, 1.0, 1.0, 1.0, 0.0, 1.0, 0.0, 0.0, 0.0, 0.0, 0.0, 0.0, 0.0, 0.0, 0.0, 0.0, 0.0, 0.0, 0.0, 0.0, 0.0, 0.0, 0.0, 0.9463, 0.0, 0.05485, 0.0, 0.05485, 0.0, 0.9463, 1.0, 1.0, 1.0, 0.0, 1.0, 0.0, 1.0, 1.0, 0.0, 0.0, 0.0, 0.0, 0.0, 0.0, 0.0, 0.0, 1.0, 1.0, 1.0, 0.0, 1.0, 0.0, 1.0, 1.0, 0.0, 0.0, 0.0, 0.0, 0.0, 0.0, 0.0, 0.0])
me_plane.materials.append(mat_material_001)
me_plane.update()

# ---- objects
ob_plane = bpy.data.objects.new('Plane', me_plane)

# ---- transforms, parenting, visibility, modifiers, constraints
ob_plane.location = (0.0, 0.0, 0.0)
ob_plane.scale = (1.5, 2.5, 1.0)

# ---- collection membership
col_collection.objects.link(ob_plane)

# ---- scene / render settings (as saved in the file)
scene.frame_start = 1; scene.frame_end = 250; scene.frame_set(0)
scene.render.engine = 'BLENDER_EEVEE_NEXT'
bpy.context.view_layer.update()

# ---- added for rendering (the .blend has no active camera and no usable light): camera, sun
cam_auto = bpy.data.cameras.new('AutoCamera')
cam_auto.lens = 50.0
cam_auto.sensor_width = 36.0
cam_auto.clip_end = 1000.0
ob_auto_camera = bpy.data.objects.new('AutoCamera', cam_auto)
scene.collection.objects.link(ob_auto_camera)
ob_auto_camera.location = (38.4431, -45.321, 19.0468)
ob_auto_camera.rotation_euler = (1.09748, -7.21219e-08, 0.694738)
scene.camera = ob_auto_camera
light_auto_sun = bpy.data.lights.new('AutoSun', 'SUN')
light_auto_sun.energy = 3.0
light_auto_sun.angle = 0.0523599
ob_auto_sun = bpy.data.objects.new('AutoSun', light_auto_sun)
scene.collection.objects.link(ob_auto_sun)
ob_auto_sun.rotation_euler = (0.872665, 0.174533, 0.523599)
bpy.context.view_layer.update()
